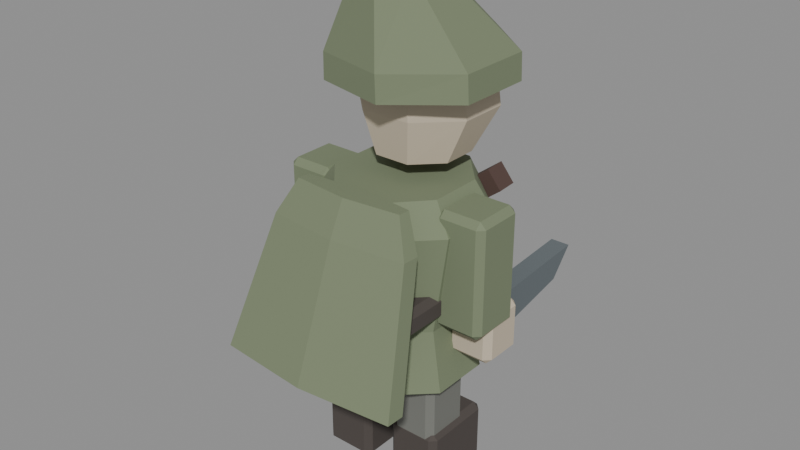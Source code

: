 # Source: scout.blend  (saved by Blender 5.2.45; exported with 4.5.12 LTS)
import bpy
from mathutils import Matrix  # noqa: F401  (used for matrix-valued properties, if any)

bpy.ops.wm.read_factory_settings(use_empty=True)
scene = bpy.context.scene
scene.name = 'Walk-loop'

# ---- materials (node trees are filled in below, after node groups)
mat_scout_fern = bpy.data.materials.new('scout_fern')
mat_scout_fern.diffuse_color = (0.1878, 0.227, 0.1356, 1.0)
mat_scout_boot = bpy.data.materials.new('scout_boot')
mat_scout_boot.diffuse_color = (0.07227, 0.05951, 0.05286, 1.0)
mat_scout_umber = bpy.data.materials.new('scout_umber')
mat_scout_umber.diffuse_color = (0.0865, 0.04971, 0.04092, 1.0)
mat_scout_linen = bpy.data.materials.new('scout_linen')
mat_scout_linen.diffuse_color = (0.5647, 0.4851, 0.3663, 1.0)
mat_scout_slate = bpy.data.materials.new('scout_slate')
mat_scout_slate.diffuse_color = (0.1746, 0.1779, 0.159, 1.0)
mat_scout_iron_light = bpy.data.materials.new('scout_iron_light')
mat_scout_iron_light.diffuse_color = (0.1274, 0.15, 0.162, 1.0)

# ---- material node trees
mat_scout_fern.use_nodes = True; mat_scout_fern.node_tree.nodes.clear()
_N = mat_scout_fern.node_tree.nodes; _L = mat_scout_fern.node_tree.links
n0 = _N.new('ShaderNodeBsdfPrincipled'); n0.name = 'Principled BSDF'; n0.location = (-200, 100)
n0.inputs[0].default_value = (0.1878, 0.227, 0.1356, 1.0)
n0.inputs[2].default_value = 0.87
n0.inputs[10].default_value = 0.005
n1 = _N.new('ShaderNodeOutputMaterial'); n1.name = 'Material Output'; n1.location = (200, 100)
_L.new(n0.outputs[0], n1.inputs[0])
n1.is_active_output = True
mat_scout_boot.use_nodes = True; mat_scout_boot.node_tree.nodes.clear()
_N = mat_scout_boot.node_tree.nodes; _L = mat_scout_boot.node_tree.links
n0 = _N.new('ShaderNodeBsdfPrincipled'); n0.name = 'Principled BSDF'; n0.location = (-200, 100)
n0.inputs[0].default_value = (0.07227, 0.05951, 0.05286, 1.0)
n0.inputs[2].default_value = 0.87
n0.inputs[10].default_value = 0.005
n1 = _N.new('ShaderNodeOutputMaterial'); n1.name = 'Material Output'; n1.location = (200, 100)
_L.new(n0.outputs[0], n1.inputs[0])
n1.is_active_output = True
mat_scout_umber.use_nodes = True; mat_scout_umber.node_tree.nodes.clear()
_N = mat_scout_umber.node_tree.nodes; _L = mat_scout_umber.node_tree.links
n0 = _N.new('ShaderNodeBsdfPrincipled'); n0.name = 'Principled BSDF'; n0.location = (-200, 100)
n0.inputs[0].default_value = (0.0865, 0.04971, 0.04092, 1.0)
n0.inputs[2].default_value = 0.87
n0.inputs[10].default_value = 0.005
n1 = _N.new('ShaderNodeOutputMaterial'); n1.name = 'Material Output'; n1.location = (200, 100)
_L.new(n0.outputs[0], n1.inputs[0])
n1.is_active_output = True
mat_scout_linen.use_nodes = True; mat_scout_linen.node_tree.nodes.clear()
_N = mat_scout_linen.node_tree.nodes; _L = mat_scout_linen.node_tree.links
n0 = _N.new('ShaderNodeBsdfPrincipled'); n0.name = 'Principled BSDF'; n0.location = (-200, 100)
n0.inputs[0].default_value = (0.5647, 0.4851, 0.3663, 1.0)
n0.inputs[2].default_value = 0.87
n0.inputs[10].default_value = 0.005
n1 = _N.new('ShaderNodeOutputMaterial'); n1.name = 'Material Output'; n1.location = (200, 100)
_L.new(n0.outputs[0], n1.inputs[0])
n1.is_active_output = True
mat_scout_slate.use_nodes = True; mat_scout_slate.node_tree.nodes.clear()
_N = mat_scout_slate.node_tree.nodes; _L = mat_scout_slate.node_tree.links
n0 = _N.new('ShaderNodeBsdfPrincipled'); n0.name = 'Principled BSDF'; n0.location = (-200, 100)
n0.inputs[0].default_value = (0.1746, 0.1779, 0.159, 1.0)
n0.inputs[2].default_value = 0.87
n0.inputs[10].default_value = 0.005
n1 = _N.new('ShaderNodeOutputMaterial'); n1.name = 'Material Output'; n1.location = (200, 100)
_L.new(n0.outputs[0], n1.inputs[0])
n1.is_active_output = True
mat_scout_iron_light.use_nodes = True; mat_scout_iron_light.node_tree.nodes.clear()
_N = mat_scout_iron_light.node_tree.nodes; _L = mat_scout_iron_light.node_tree.links
n0 = _N.new('ShaderNodeBsdfPrincipled'); n0.name = 'Principled BSDF'; n0.location = (-200, 100)
n0.inputs[0].default_value = (0.1274, 0.15, 0.162, 1.0)
n0.inputs[2].default_value = 0.87
n0.inputs[10].default_value = 0.005
n1 = _N.new('ShaderNodeOutputMaterial'); n1.name = 'Material Output'; n1.location = (200, 100)
_L.new(n0.outputs[0], n1.inputs[0])
n1.is_active_output = True

# ---- meshes
me_scout_coat_mesh = bpy.data.meshes.new('scout_Coat_mesh')
me_scout_coat_mesh.from_pydata([(0.1125, 0.04401, -0.055), (0.04661, 0.1062, -0.055), (-0.04661, 0.1062, -0.055), (-0.1125, 0.04401, -0.055), (-0.1125, -0.04401, -0.055), (-0.04661, -0.1062, -0.055), (0.04661, -0.1062, -0.055), (0.1125, -0.04401, -0.055), (0.09507, 0.03827, 0.03), (0.03938, 0.09239, 0.03), (-0.03938, 0.09239, 0.03), (-0.09507, 0.03827, 0.03), (-0.09507, -0.03827, 0.03), (-0.03938, -0.09239, 0.03), (0.03938, -0.09239, 0.03), (0.09507, -0.03827, 0.03), (0.1145, 0.05984, 0.17), (0.04741, 0.1275, 0.17), (-0.04741, 0.1275, 0.17), (-0.1145, 0.05984, 0.17), (-0.1145, -0.03584, 0.17), (-0.04741, -0.1035, 0.17), (0.04741, -0.1035, 0.17), (0.1145, -0.03584, 0.17), (0.08537, 0.05642, 0.21), (0.03536, 0.1122, 0.21), (-0.03536, 0.1122, 0.21), (-0.08537, 0.05642, 0.21), (-0.08537, -0.02242, 0.21), (-0.03536, -0.07816, 0.21), (0.03536, -0.07816, 0.21), (0.08537, -0.02242, 0.21), (-0.0939, -0.093, 0.0465), (0.0939, -0.093, 0.0465), (0.0939, 0.093, 0.0465), (-0.0939, 0.093, 0.0465), (-0.1029, -0.093, 0.0555), (-0.0939, -0.102, 0.0555), (0.0939, -0.102, 0.0555), (0.1029, -0.093, 0.0555), (0.1029, 0.093, 0.0555), (0.0939, 0.102, 0.0555), (-0.0939, 0.102, 0.0555), (-0.1029, 0.093, 0.0555), (-0.1029, -0.093, 0.0765), (-0.0939, -0.102, 0.0765), (0.0939, -0.102, 0.0765), (0.1029, -0.093, 0.0765), (0.1029, 0.093, 0.0765), (0.0939, 0.102, 0.0765), (-0.0939, 0.102, 0.0765), (-0.1029, 0.093, 0.0765), (-0.0939, -0.093, 0.0855), (0.0939, -0.093, 0.0855), (0.0939, 0.093, 0.0855), (-0.0939, 0.093, 0.0855), (-0.08132, 0.1131, 0.04688), (-0.07931, 0.08014, 0.04688), (0.1013, 0.09114, 0.1849), (0.09928, 0.1241, 0.1849), (-0.1013, 0.1119, 0.07312), (-0.09928, 0.07892, 0.07312), (0.08132, 0.08992, 0.2111), (0.07931, 0.1229, 0.2111), (0.06186, 0.07962, 0.235), (0.02562, 0.1159, 0.235), (-0.02562, 0.1159, 0.235), (-0.06186, 0.07962, 0.235), (-0.06186, 0.02838, 0.235), (-0.02562, -0.007863, 0.235), (0.02562, -0.007863, 0.235), (0.06186, 0.02838, 0.235), (0.0888, 0.102, 0.298), (0.03678, 0.1528, 0.298), (-0.03678, 0.1528, 0.298), (-0.0888, 0.102, 0.298), (-0.0888, 0.03004, 0.298), (-0.03678, -0.02081, 0.298), (0.03678, -0.02081, 0.298), (0.0888, 0.03004, 0.298), (0.0888, 0.08624, 0.3776), (0.03678, 0.1318, 0.3776), (-0.03678, 0.1318, 0.3776), (-0.0888, 0.08624, 0.3776), (-0.0888, 0.02176, 0.3776), (-0.03678, -0.02383, 0.3776), (0.03678, -0.02383, 0.3776), (0.0888, 0.02176, 0.3776), (0.1135, 0.1091, 0.334), (0.02804, 0.1778, 0.334), (-0.07856, 0.1533, 0.334), (-0.126, 0.054, 0.334), (-0.07856, -0.04529, 0.334), (0.02804, -0.06982, 0.334), (0.1135, -0.001103, 0.334), (0.1117, 0.1095, 0.372), (0.02759, 0.1788, 0.372), (-0.07731, 0.1541, 0.372), (-0.124, 0.054, 0.372), (-0.07731, -0.04607, 0.372), (0.02759, -0.07079, 0.372), (0.1117, -0.001537, 0.372), (0.04144, 0.02786, 0.484), (0.01024, 0.05762, 0.484), (-0.02868, 0.047, 0.484), (-0.046, 0.004, 0.484), (-0.02868, -0.039, 0.484), (0.01024, -0.04962, 0.484), (0.04144, -0.01986, 0.484), (0.01081, -0.06449, 0.506), (0.00267, -0.05638, 0.506), (-0.007482, -0.05927, 0.506), (-0.012, -0.071, 0.506), (-0.007482, -0.08273, 0.506), (0.00267, -0.08562, 0.506), (0.01081, -0.07751, 0.506)], [], [(7, 6, 5, 4, 3, 2, 1, 0), (0, 1, 9, 8), (1, 2, 10, 9), (2, 3, 11, 10), (3, 4, 12, 11), (4, 5, 13, 12), (5, 6, 14, 13), (6, 7, 15, 14), (7, 0, 8, 15), (8, 9, 17, 16), (9, 10, 18, 17), (10, 11, 19, 18), (11, 12, 20, 19), (12, 13, 21, 20), (13, 14, 22, 21), (14, 15, 23, 22), (15, 8, 16, 23), (16, 17, 25, 24), (17, 18, 26, 25), (18, 19, 27, 26), (19, 20, 28, 27), (20, 21, 29, 28), (21, 22, 30, 29), (22, 23, 31, 30), (23, 16, 24, 31), (24, 25, 26, 27, 28, 29, 30, 31), (35, 34, 33, 32), (52, 53, 54, 55), (36, 37, 45, 44), (37, 38, 46, 45), (38, 39, 47, 46), (39, 40, 48, 47), (40, 41, 49, 48), (41, 42, 50, 49), (42, 43, 51, 50), (43, 36, 44, 51), (45, 46, 53, 52), (44, 45, 52), (37, 32, 33, 38), (36, 32, 37), (47, 48, 54, 53), (46, 47, 53), (39, 33, 34, 40), (38, 33, 39), (49, 50, 55, 54), (48, 49, 54), (41, 34, 35, 42), (40, 34, 41), (51, 44, 52, 55), (50, 51, 55), (43, 35, 32, 36), (42, 35, 43), (59, 58, 57, 56), (60, 61, 62, 63), (56, 57, 61, 60), (57, 58, 62, 61), (58, 59, 63, 62), (59, 56, 60, 63), (71, 70, 69, 68, 67, 66, 65, 64), (64, 65, 73, 72), (65, 66, 74, 73), (66, 67, 75, 74), (67, 68, 76, 75), (68, 69, 77, 76), (69, 70, 78, 77), (70, 71, 79, 78), (71, 64, 72, 79), (72, 73, 81, 80), (73, 74, 82, 81), (74, 75, 83, 82), (75, 76, 84, 83), (76, 77, 85, 84), (77, 78, 86, 85), (78, 79, 87, 86), (79, 72, 80, 87), (80, 81, 82, 83, 84, 85, 86, 87), (94, 93, 92, 91, 90, 89, 88), (88, 89, 96, 95), (89, 90, 97, 96), (90, 91, 98, 97), (91, 92, 99, 98), (92, 93, 100, 99), (93, 94, 101, 100), (94, 88, 95, 101), (95, 96, 103, 102), (96, 97, 104, 103), (97, 98, 105, 104), (98, 99, 106, 105), (99, 100, 107, 106), (100, 101, 108, 107), (101, 95, 102, 108), (102, 103, 110, 109), (103, 104, 111, 110), (104, 105, 112, 111), (105, 106, 113, 112), (106, 107, 114, 113), (107, 108, 115, 114), (108, 102, 109, 115), (109, 110, 111, 112, 113, 114, 115)])
me_scout_coat_mesh.polygons.foreach_set('material_index', [0, 0, 0, 0, 0, 0, 0, 0, 0, 0, 0, 0, 0, 0, 0, 0, 0, 0, 0, 0, 0, 0, 0, 0, 0, 0, 1, 1, 1, 1, 1, 1, 1, 1, 1, 1, 1, 1, 1, 1, 1, 1, 1, 1, 1, 1, 1, 1, 1, 1, 1, 1, 2, 2, 2, 2, 2, 2, 3, 3, 3, 3, 3, 3, 3, 3, 3, 3, 3, 3, 3, 3, 3, 3, 3, 3, 0, 0, 0, 0, 0, 0, 0, 0, 0, 0, 0, 0, 0, 0, 0, 0, 0, 0, 0, 0, 0, 0, 0])
me_scout_coat_mesh.materials.append(mat_scout_fern)
me_scout_coat_mesh.materials.append(mat_scout_boot)
me_scout_coat_mesh.materials.append(mat_scout_umber)
me_scout_coat_mesh.materials.append(mat_scout_linen)
me_scout_coat_mesh.update()
me_scout_bootl_mesh = bpy.data.meshes.new('scout_BootL_mesh')
me_scout_bootl_mesh.from_pydata([(-0.0245, -0.02885, -0.1835), (0.0245, -0.02885, -0.1835), (0.0245, 0.02885, -0.1835), (-0.0245, 0.02885, -0.1835), (-0.0335, -0.02885, -0.1745), (-0.0245, -0.03785, -0.1745), (0.0245, -0.03785, -0.1745), (0.0335, -0.02885, -0.1745), (0.0335, 0.02885, -0.1745), (0.0245, 0.03785, -0.1745), (-0.0245, 0.03785, -0.1745), (-0.0335, 0.02885, -0.1745), (-0.0335, -0.02885, -0.01242), (-0.0245, -0.03785, -0.01242), (0.0245, -0.03785, -0.01242), (0.0335, -0.02885, -0.01242), (0.0335, 0.02885, -0.01242), (0.0245, 0.03785, -0.01242), (-0.0245, 0.03785, -0.01242), (-0.0335, 0.02885, -0.01242), (-0.0245, -0.02885, -0.00342), (0.0245, -0.02885, -0.00342), (0.0245, 0.02885, -0.00342), (-0.0245, 0.02885, -0.00342), (-0.03053, -0.02928, -0.224), (0.03053, -0.02928, -0.224), (0.03053, 0.06528, -0.224), (-0.03053, 0.06528, -0.224), (-0.03953, -0.02928, -0.215), (-0.03053, -0.03828, -0.215), (0.03053, -0.03828, -0.215), (0.03953, -0.02928, -0.215), (0.03953, 0.06528, -0.215), (0.03053, 0.07428, -0.215), (-0.03053, 0.07428, -0.215), (-0.03953, 0.06528, -0.215), (-0.03953, -0.02928, -0.137), (-0.03053, -0.03828, -0.137), (0.03053, -0.03828, -0.137), (0.03953, -0.02928, -0.137), (0.03953, 0.06528, -0.137), (0.03053, 0.07428, -0.137), (-0.03053, 0.07428, -0.137), (-0.03953, 0.06528, -0.137), (-0.03053, -0.02928, -0.128), (0.03053, -0.02928, -0.128), (0.03053, 0.06528, -0.128), (-0.03053, 0.06528, -0.128)], [], [(3, 2, 1, 0), (20, 21, 22, 23), (4, 5, 13, 12), (5, 6, 14, 13), (6, 7, 15, 14), (7, 8, 16, 15), (8, 9, 17, 16), (9, 10, 18, 17), (10, 11, 19, 18), (11, 4, 12, 19), (13, 14, 21, 20), (12, 13, 20), (5, 0, 1, 6), (4, 0, 5), (15, 16, 22, 21), (14, 15, 21), (7, 1, 2, 8), (6, 1, 7), (17, 18, 23, 22), (16, 17, 22), (9, 2, 3, 10), (8, 2, 9), (19, 12, 20, 23), (18, 19, 23), (11, 3, 0, 4), (10, 3, 11), (27, 26, 25, 24), (44, 45, 46, 47), (28, 29, 37, 36), (29, 30, 38, 37), (30, 31, 39, 38), (31, 32, 40, 39), (32, 33, 41, 40), (33, 34, 42, 41), (34, 35, 43, 42), (35, 28, 36, 43), (37, 38, 45, 44), (36, 37, 44), (29, 24, 25, 30), (28, 24, 29), (39, 40, 46, 45), (38, 39, 45), (31, 25, 26, 32), (30, 25, 31), (41, 42, 47, 46), (40, 41, 46), (33, 26, 27, 34), (32, 26, 33), (43, 36, 44, 47), (42, 43, 47), (35, 27, 24, 28), (34, 27, 35)])
me_scout_bootl_mesh.polygons.foreach_set('material_index', [0, 0, 0, 0, 0, 0, 0, 0, 0, 0, 0, 0, 0, 0, 0, 0, 0, 0, 0, 0, 0, 0, 0, 0, 0, 0, 1, 1, 1, 1, 1, 1, 1, 1, 1, 1, 1, 1, 1, 1, 1, 1, 1, 1, 1, 1, 1, 1, 1, 1, 1, 1])
me_scout_bootl_mesh.materials.append(mat_scout_slate)
me_scout_bootl_mesh.materials.append(mat_scout_boot)
me_scout_bootl_mesh.update()
me_scout_arml_mesh = bpy.data.meshes.new('scout_ArmL_mesh')
me_scout_arml_mesh.from_pydata([(-0.02718, -0.03053, -0.1562), (0.02718, -0.03053, -0.1562), (0.02718, 0.03053, -0.1562), (-0.02718, 0.03053, -0.1562), (-0.03618, -0.03053, -0.1472), (-0.02718, -0.03953, -0.1472), (0.02718, -0.03953, -0.1472), (0.03618, -0.03053, -0.1472), (0.03618, 0.03053, -0.1472), (0.02718, 0.03953, -0.1472), (-0.02718, 0.03953, -0.1472), (-0.03618, 0.03053, -0.1472), (-0.03618, -0.03053, 0.00276), (-0.02718, -0.03953, 0.00276), (0.02718, -0.03953, 0.00276), (0.03618, -0.03053, 0.00276), (0.03618, 0.03053, 0.00276), (0.02718, 0.03953, 0.00276), (-0.02718, 0.03953, 0.00276), (-0.03618, 0.03053, 0.00276), (-0.02718, -0.03053, 0.01176), (0.02718, -0.03053, 0.01176), (0.02718, 0.03053, 0.01176), (-0.02718, 0.03053, 0.01176), (-0.0245, -0.0025, -0.207), (0.0245, -0.0025, -0.207), (0.0245, 0.0465, -0.207), (-0.0245, 0.0465, -0.207), (-0.0335, -0.0025, -0.198), (-0.0245, -0.0115, -0.198), (0.0245, -0.0115, -0.198), (0.0335, -0.0025, -0.198), (0.0335, 0.0465, -0.198), (0.0245, 0.0555, -0.198), (-0.0245, 0.0555, -0.198), (-0.0335, 0.0465, -0.198), (-0.0335, -0.0025, -0.138), (-0.0245, -0.0115, -0.138), (0.0245, -0.0115, -0.138), (0.0335, -0.0025, -0.138), (0.0335, 0.0465, -0.138), (0.0245, 0.0555, -0.138), (-0.0245, 0.0555, -0.138), (-0.0335, 0.0465, -0.138), (-0.0245, -0.0025, -0.129), (0.0245, -0.0025, -0.129), (0.0245, 0.0465, -0.129), (-0.0245, 0.0465, -0.129)], [], [(3, 2, 1, 0), (20, 21, 22, 23), (4, 5, 13, 12), (5, 6, 14, 13), (6, 7, 15, 14), (7, 8, 16, 15), (8, 9, 17, 16), (9, 10, 18, 17), (10, 11, 19, 18), (11, 4, 12, 19), (13, 14, 21, 20), (12, 13, 20), (5, 0, 1, 6), (4, 0, 5), (15, 16, 22, 21), (14, 15, 21), (7, 1, 2, 8), (6, 1, 7), (17, 18, 23, 22), (16, 17, 22), (9, 2, 3, 10), (8, 2, 9), (19, 12, 20, 23), (18, 19, 23), (11, 3, 0, 4), (10, 3, 11), (27, 26, 25, 24), (44, 45, 46, 47), (28, 29, 37, 36), (29, 30, 38, 37), (30, 31, 39, 38), (31, 32, 40, 39), (32, 33, 41, 40), (33, 34, 42, 41), (34, 35, 43, 42), (35, 28, 36, 43), (37, 38, 45, 44), (36, 37, 44), (29, 24, 25, 30), (28, 24, 29), (39, 40, 46, 45), (38, 39, 45), (31, 25, 26, 32), (30, 25, 31), (41, 42, 47, 46), (40, 41, 46), (33, 26, 27, 34), (32, 26, 33), (43, 36, 44, 47), (42, 43, 47), (35, 27, 24, 28), (34, 27, 35)])
me_scout_arml_mesh.polygons.foreach_set('material_index', [0, 0, 0, 0, 0, 0, 0, 0, 0, 0, 0, 0, 0, 0, 0, 0, 0, 0, 0, 0, 0, 0, 0, 0, 0, 0, 1, 1, 1, 1, 1, 1, 1, 1, 1, 1, 1, 1, 1, 1, 1, 1, 1, 1, 1, 1, 1, 1, 1, 1, 1, 1])
me_scout_arml_mesh.materials.append(mat_scout_fern)
me_scout_arml_mesh.materials.append(mat_scout_linen)
me_scout_arml_mesh.update()
me_scout_bootr_mesh = bpy.data.meshes.new('scout_BootR_mesh')
me_scout_bootr_mesh.from_pydata([(-0.0245, -0.02885, -0.1835), (0.0245, -0.02885, -0.1835), (0.0245, 0.02885, -0.1835), (-0.0245, 0.02885, -0.1835), (-0.0335, -0.02885, -0.1745), (-0.0245, -0.03785, -0.1745), (0.0245, -0.03785, -0.1745), (0.0335, -0.02885, -0.1745), (0.0335, 0.02885, -0.1745), (0.0245, 0.03785, -0.1745), (-0.0245, 0.03785, -0.1745), (-0.0335, 0.02885, -0.1745), (-0.0335, -0.02885, -0.01242), (-0.0245, -0.03785, -0.01242), (0.0245, -0.03785, -0.01242), (0.0335, -0.02885, -0.01242), (0.0335, 0.02885, -0.01242), (0.0245, 0.03785, -0.01242), (-0.0245, 0.03785, -0.01242), (-0.0335, 0.02885, -0.01242), (-0.0245, -0.02885, -0.00342), (0.0245, -0.02885, -0.00342), (0.0245, 0.02885, -0.00342), (-0.0245, 0.02885, -0.00342), (-0.03053, -0.02928, -0.224), (0.03053, -0.02928, -0.224), (0.03053, 0.06528, -0.224), (-0.03053, 0.06528, -0.224), (-0.03953, -0.02928, -0.215), (-0.03053, -0.03828, -0.215), (0.03053, -0.03828, -0.215), (0.03953, -0.02928, -0.215), (0.03953, 0.06528, -0.215), (0.03053, 0.07428, -0.215), (-0.03053, 0.07428, -0.215), (-0.03953, 0.06528, -0.215), (-0.03953, -0.02928, -0.137), (-0.03053, -0.03828, -0.137), (0.03053, -0.03828, -0.137), (0.03953, -0.02928, -0.137), (0.03953, 0.06528, -0.137), (0.03053, 0.07428, -0.137), (-0.03053, 0.07428, -0.137), (-0.03953, 0.06528, -0.137), (-0.03053, -0.02928, -0.128), (0.03053, -0.02928, -0.128), (0.03053, 0.06528, -0.128), (-0.03053, 0.06528, -0.128)], [], [(3, 2, 1, 0), (20, 21, 22, 23), (4, 5, 13, 12), (5, 6, 14, 13), (6, 7, 15, 14), (7, 8, 16, 15), (8, 9, 17, 16), (9, 10, 18, 17), (10, 11, 19, 18), (11, 4, 12, 19), (13, 14, 21, 20), (12, 13, 20), (5, 0, 1, 6), (4, 0, 5), (15, 16, 22, 21), (14, 15, 21), (7, 1, 2, 8), (6, 1, 7), (17, 18, 23, 22), (16, 17, 22), (9, 2, 3, 10), (8, 2, 9), (19, 12, 20, 23), (18, 19, 23), (11, 3, 0, 4), (10, 3, 11), (27, 26, 25, 24), (44, 45, 46, 47), (28, 29, 37, 36), (29, 30, 38, 37), (30, 31, 39, 38), (31, 32, 40, 39), (32, 33, 41, 40), (33, 34, 42, 41), (34, 35, 43, 42), (35, 28, 36, 43), (37, 38, 45, 44), (36, 37, 44), (29, 24, 25, 30), (28, 24, 29), (39, 40, 46, 45), (38, 39, 45), (31, 25, 26, 32), (30, 25, 31), (41, 42, 47, 46), (40, 41, 46), (33, 26, 27, 34), (32, 26, 33), (43, 36, 44, 47), (42, 43, 47), (35, 27, 24, 28), (34, 27, 35)])
me_scout_bootr_mesh.polygons.foreach_set('material_index', [0, 0, 0, 0, 0, 0, 0, 0, 0, 0, 0, 0, 0, 0, 0, 0, 0, 0, 0, 0, 0, 0, 0, 0, 0, 0, 1, 1, 1, 1, 1, 1, 1, 1, 1, 1, 1, 1, 1, 1, 1, 1, 1, 1, 1, 1, 1, 1, 1, 1, 1, 1])
me_scout_bootr_mesh.materials.append(mat_scout_slate)
me_scout_bootr_mesh.materials.append(mat_scout_boot)
me_scout_bootr_mesh.update()
me_scout_armr_mesh = bpy.data.meshes.new('scout_ArmR_mesh')
me_scout_armr_mesh.from_pydata([(-0.02718, -0.03053, -0.1562), (0.02718, -0.03053, -0.1562), (0.02718, 0.03053, -0.1562), (-0.02718, 0.03053, -0.1562), (-0.03618, -0.03053, -0.1472), (-0.02718, -0.03953, -0.1472), (0.02718, -0.03953, -0.1472), (0.03618, -0.03053, -0.1472), (0.03618, 0.03053, -0.1472), (0.02718, 0.03953, -0.1472), (-0.02718, 0.03953, -0.1472), (-0.03618, 0.03053, -0.1472), (-0.03618, -0.03053, 0.00276), (-0.02718, -0.03953, 0.00276), (0.02718, -0.03953, 0.00276), (0.03618, -0.03053, 0.00276), (0.03618, 0.03053, 0.00276), (0.02718, 0.03953, 0.00276), (-0.02718, 0.03953, 0.00276), (-0.03618, 0.03053, 0.00276), (-0.02718, -0.03053, 0.01176), (0.02718, -0.03053, 0.01176), (0.02718, 0.03053, 0.01176), (-0.02718, 0.03053, 0.01176), (-0.0245, -0.0025, -0.207), (0.0245, -0.0025, -0.207), (0.0245, 0.0465, -0.207), (-0.0245, 0.0465, -0.207), (-0.0335, -0.0025, -0.198), (-0.0245, -0.0115, -0.198), (0.0245, -0.0115, -0.198), (0.0335, -0.0025, -0.198), (0.0335, 0.0465, -0.198), (0.0245, 0.0555, -0.198), (-0.0245, 0.0555, -0.198), (-0.0335, 0.0465, -0.198), (-0.0335, -0.0025, -0.138), (-0.0245, -0.0115, -0.138), (0.0245, -0.0115, -0.138), (0.0335, -0.0025, -0.138), (0.0335, 0.0465, -0.138), (0.0245, 0.0555, -0.138), (-0.0245, 0.0555, -0.138), (-0.0335, 0.0465, -0.138), (-0.0245, -0.0025, -0.129), (0.0245, -0.0025, -0.129), (0.0245, 0.0465, -0.129), (-0.0245, 0.0465, -0.129), (-0.014, 0.02, -0.19), (-0.014, 0.17, -0.16), (-0.014, 0.204, -0.12), (-0.014, 0.05, -0.13), (0.014, 0.02, -0.19), (0.014, 0.17, -0.16), (0.014, 0.204, -0.12), (0.014, 0.05, -0.13)], [], [(3, 2, 1, 0), (20, 21, 22, 23), (4, 5, 13, 12), (5, 6, 14, 13), (6, 7, 15, 14), (7, 8, 16, 15), (8, 9, 17, 16), (9, 10, 18, 17), (10, 11, 19, 18), (11, 4, 12, 19), (13, 14, 21, 20), (12, 13, 20), (5, 0, 1, 6), (4, 0, 5), (15, 16, 22, 21), (14, 15, 21), (7, 1, 2, 8), (6, 1, 7), (17, 18, 23, 22), (16, 17, 22), (9, 2, 3, 10), (8, 2, 9), (19, 12, 20, 23), (18, 19, 23), (11, 3, 0, 4), (10, 3, 11), (27, 26, 25, 24), (44, 45, 46, 47), (28, 29, 37, 36), (29, 30, 38, 37), (30, 31, 39, 38), (31, 32, 40, 39), (32, 33, 41, 40), (33, 34, 42, 41), (34, 35, 43, 42), (35, 28, 36, 43), (37, 38, 45, 44), (36, 37, 44), (29, 24, 25, 30), (28, 24, 29), (39, 40, 46, 45), (38, 39, 45), (31, 25, 26, 32), (30, 25, 31), (41, 42, 47, 46), (40, 41, 46), (33, 26, 27, 34), (32, 26, 33), (43, 36, 44, 47), (42, 43, 47), (35, 27, 24, 28), (34, 27, 35), (51, 50, 49, 48), (52, 53, 54, 55), (48, 49, 53, 52), (49, 50, 54, 53), (50, 51, 55, 54), (51, 48, 52, 55)])
me_scout_armr_mesh.polygons.foreach_set('material_index', [0, 0, 0, 0, 0, 0, 0, 0, 0, 0, 0, 0, 0, 0, 0, 0, 0, 0, 0, 0, 0, 0, 0, 0, 0, 0, 1, 1, 1, 1, 1, 1, 1, 1, 1, 1, 1, 1, 1, 1, 1, 1, 1, 1, 1, 1, 1, 1, 1, 1, 1, 1, 2, 2, 2, 2, 2, 2])
me_scout_armr_mesh.materials.append(mat_scout_fern)
me_scout_armr_mesh.materials.append(mat_scout_linen)
me_scout_armr_mesh.materials.append(mat_scout_iron_light)
me_scout_armr_mesh.update()
me_scout_splitmantle_mesh = bpy.data.meshes.new('scout_SplitMantle_mesh')
me_scout_splitmantle_mesh.from_pydata([(0.1386, -0.0615, -0.235), (9.797e-18, -0.048, -0.235), (-0.1386, -0.0615, -0.235), (-0.1386, -0.0885, -0.235), (-2.939e-17, -0.102, -0.235), (0.1386, -0.0885, -0.235), (0.1074, -0.0025, -0.05), (7.593e-18, 0.01, -0.05), (-0.1074, -0.0025, -0.05), (-0.1074, -0.0275, -0.05), (-2.278e-17, -0.04, -0.05), (0.1074, -0.0275, -0.05), (0.08314, 0.009, 0.0), (5.878e-18, 0.018, 0.0), (-0.08314, 0.009, 0.0), (-0.08314, -0.009, 0.0), (-1.763e-17, -0.018, 0.0), (0.08314, -0.009, 0.0)], [], [(5, 4, 3, 2, 1, 0), (0, 1, 7, 6), (1, 2, 8, 7), (2, 3, 9, 8), (3, 4, 10, 9), (4, 5, 11, 10), (5, 0, 6, 11), (6, 7, 13, 12), (7, 8, 14, 13), (8, 9, 15, 14), (9, 10, 16, 15), (10, 11, 17, 16), (11, 6, 12, 17), (12, 13, 14, 15, 16, 17)])
me_scout_splitmantle_mesh.materials.append(mat_scout_fern)
me_scout_splitmantle_mesh.update()

# ---- objects
ob_scout = bpy.data.objects.new('Scout', None)
ob_scout_coat = bpy.data.objects.new('scout_Coat', me_scout_coat_mesh)
ob_scout_bootl = bpy.data.objects.new('scout_BootL', me_scout_bootl_mesh)
ob_scout_arml = bpy.data.objects.new('scout_ArmL', me_scout_arml_mesh)
ob_scout_bootr = bpy.data.objects.new('scout_BootR', me_scout_bootr_mesh)
ob_scout_armr = bpy.data.objects.new('scout_ArmR', me_scout_armr_mesh)
ob_scout_splitmantle = bpy.data.objects.new('scout_SplitMantle', me_scout_splitmantle_mesh)

# ---- transforms, parenting, visibility, modifiers, constraints
ob_scout.location = (0.0, 0.0, 0.0)
ob_scout.empty_display_size = 0.05
ob_scout_coat.parent = ob_scout
ob_scout_coat.location = (0.0, 0.0, 0.249)
ob_scout_bootl.parent = ob_scout_coat
ob_scout_bootl.location = (-0.0588, 0.0, -0.012)
ob_scout_arml.parent = ob_scout_coat
ob_scout_arml.location = (-0.1251, 0.007, 0.19)
ob_scout_bootr.parent = ob_scout_coat
ob_scout_bootr.location = (0.0588, 0.0, -0.012)
ob_scout_armr.parent = ob_scout_coat
ob_scout_armr.location = (0.1251, 0.007, 0.19)
ob_scout_splitmantle.parent = ob_scout_coat
ob_scout_splitmantle.location = (0.0, -0.083, 0.215)
ob_scout_splitmantle.rotation_euler = (-0.03478, 0.0, 0.0)

# ---- collection membership
scene.collection.objects.link(ob_scout)
scene.collection.objects.link(ob_scout_coat)
scene.collection.objects.link(ob_scout_bootl)
scene.collection.objects.link(ob_scout_arml)
scene.collection.objects.link(ob_scout_bootr)
scene.collection.objects.link(ob_scout_armr)
scene.collection.objects.link(ob_scout_splitmantle)

# ---- scene / render settings (as saved in the file)
scene.frame_start = 0; scene.frame_end = 16; scene.frame_set(0)
scene.render.engine = 'BLENDER_EEVEE_NEXT'
scene.render.image_settings.exr_codec = 'NONE'
scene.render.use_bake_clear = False
scene.render.bake_margin = 0
scene.render.bake_bias = 0.0
scene.render.bake_samples = 0
scene.render.simplify_subdivision_render = 0
scene.render.simplify_child_particles_render = 0.0
scene.render.compositor_device = 'GPU'
scene.eevee.use_volume_custom_range = False
scene.eevee.gtao_distance = 0.0
scene.eevee.use_fast_gi = False
scene.eevee.fast_gi_thickness_near = 0.1
scene.eevee.fast_gi_thickness_far = 0.0
scene.eevee.ray_tracing_options.screen_trace_thickness = 0.1
bpy.context.view_layer.update()

# ---- added for rendering (the .blend has no active camera and no usable light): camera, sun + grey world if the file has none
cam_auto = bpy.data.cameras.new('AutoCamera')
cam_auto.lens = 50.0
cam_auto.sensor_width = 36.0
cam_auto.clip_end = 1000.0
ob_auto_camera = bpy.data.objects.new('AutoCamera', cam_auto)
scene.collection.objects.link(ob_auto_camera)
ob_auto_camera.location = (0.83676, -0.995166, 1.05341)
ob_auto_camera.rotation_euler = (1.09748, -7.21219e-08, 0.694738)
scene.camera = ob_auto_camera
light_auto_sun = bpy.data.lights.new('AutoSun', 'SUN')
light_auto_sun.energy = 3.0
light_auto_sun.angle = 0.0523599
ob_auto_sun = bpy.data.objects.new('AutoSun', light_auto_sun)
scene.collection.objects.link(ob_auto_sun)
ob_auto_sun.rotation_euler = (0.872665, 0.174533, 0.523599)
if scene.world is None:
    world_auto = bpy.data.worlds.new('AutoWorld')
    world_auto.color = (0.3, 0.3, 0.3)
    scene.world = world_auto
bpy.context.view_layer.update()
